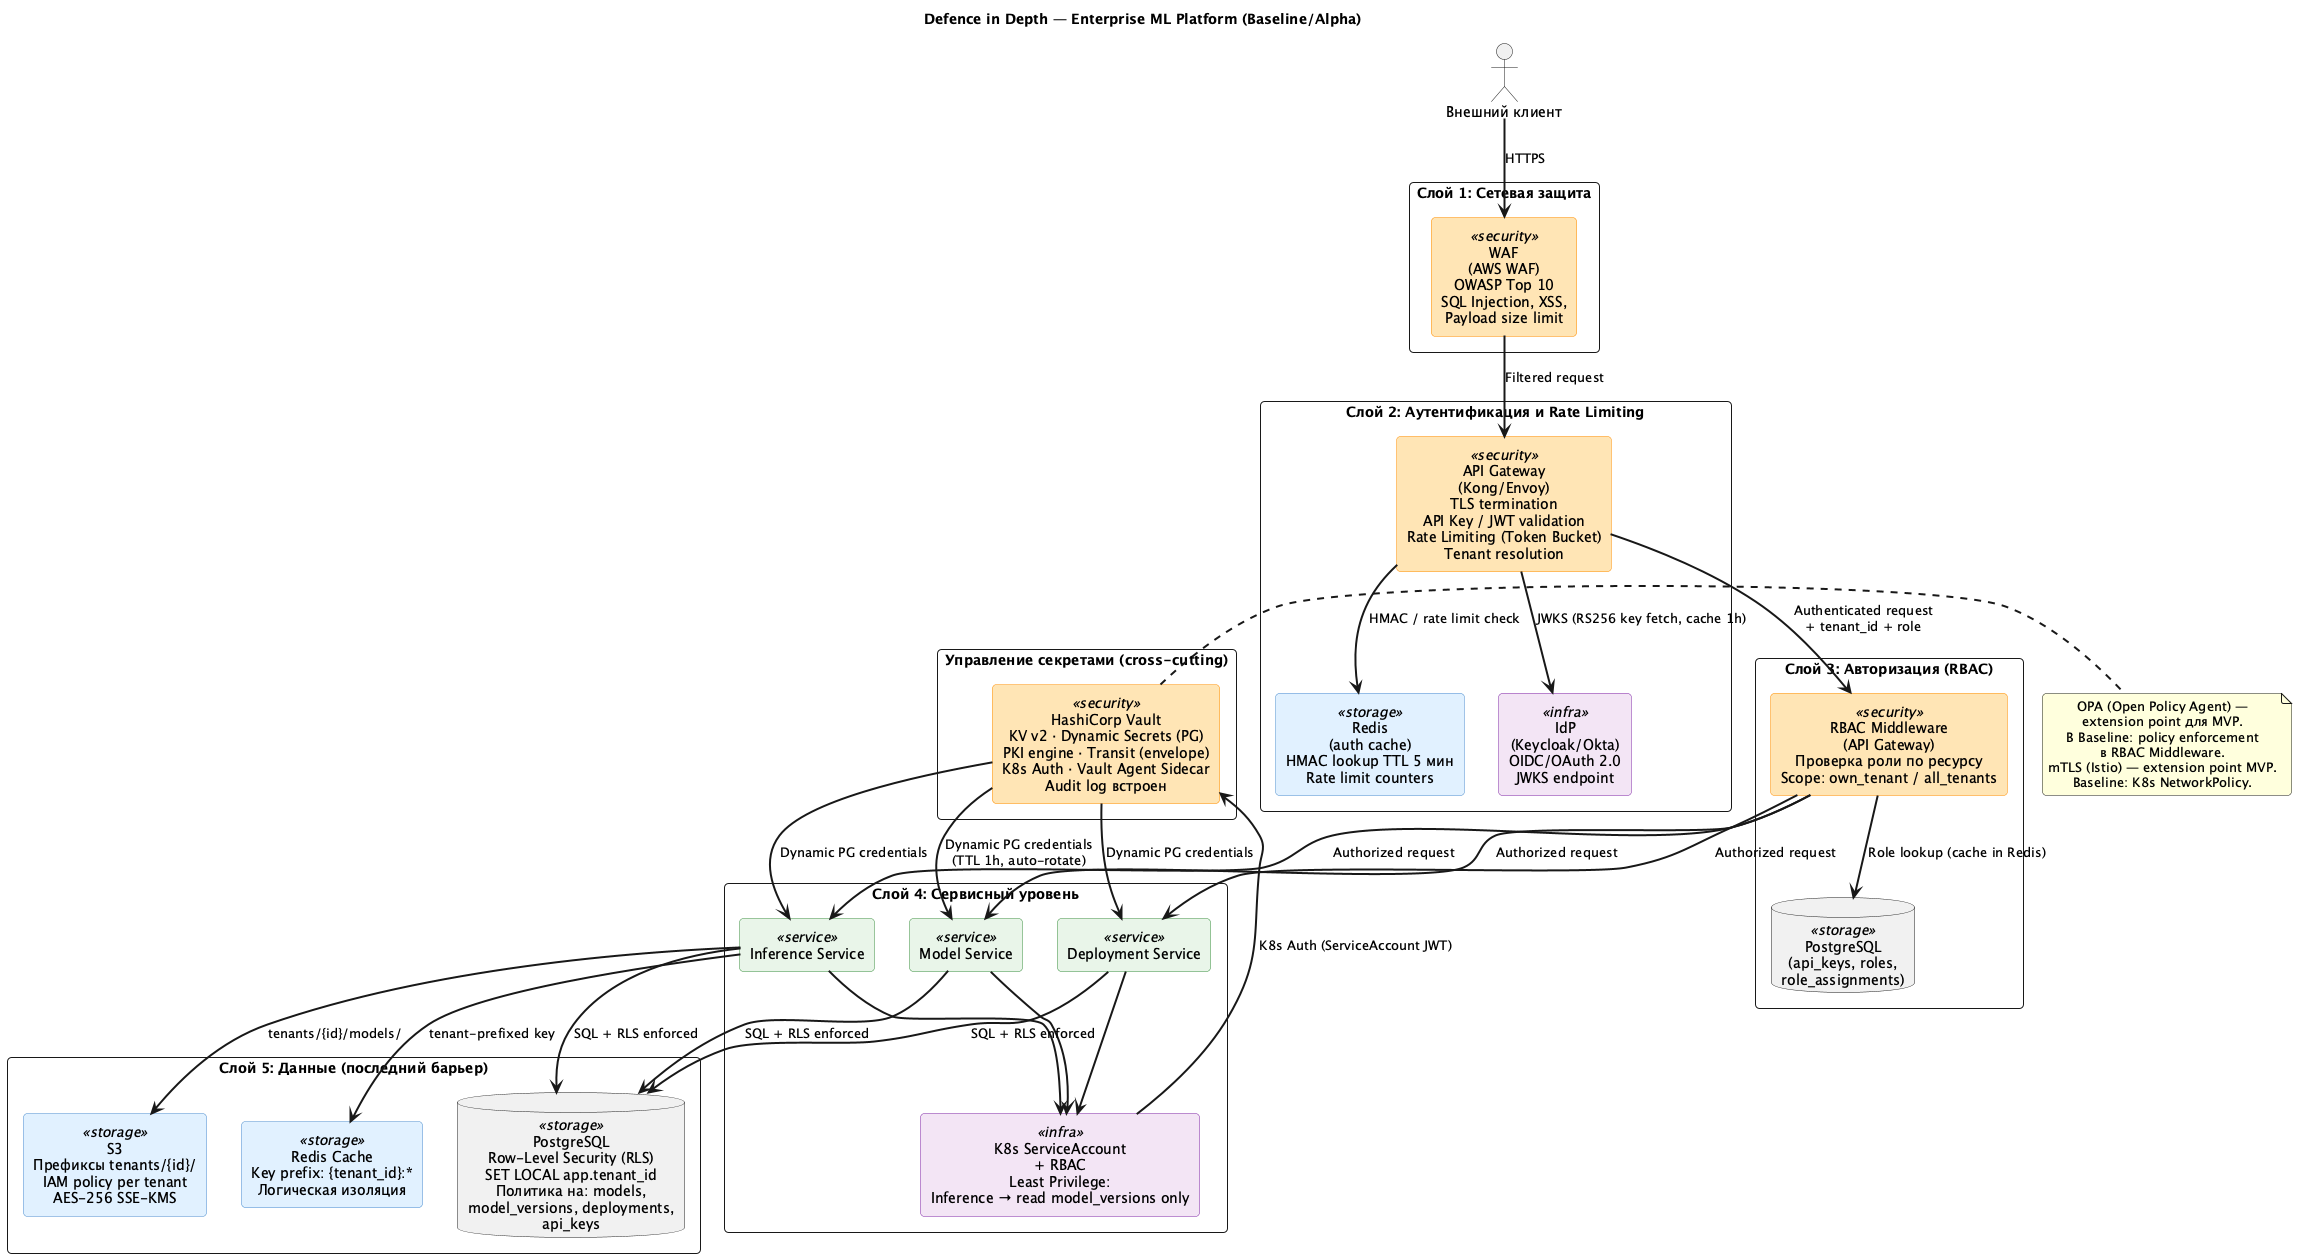

The diagram above was rendered by PlantUML. Its source (embedded in the PNG):
@startuml security-rbac
title Defence in Depth — Enterprise ML Platform (Baseline/Alpha)

skinparam componentStyle rectangle
skinparam roundcorner 8
skinparam ArrowThickness 2
skinparam defaultTextAlignment center

skinparam component {
    BackgroundColor<<security>> #FFE4B5
    BorderColor<<security>> #FF8C00
    BackgroundColor<<storage>> #E0F0FF
    BorderColor<<storage>> #4488CC
    BackgroundColor<<service>> #E8F5E9
    BorderColor<<service>> #388E3C
    BackgroundColor<<infra>> #F3E5F5
    BorderColor<<infra>> #7B1FA2
}

actor "Внешний клиент" as Client

rectangle "Слой 1: Сетевая защита" {
    component "WAF\n(AWS WAF)\nOWASP Top 10\nSQL Injection, XSS,\nPayload size limit" <<security>> as WAF
}

rectangle "Слой 2: Аутентификация и Rate Limiting" {
    component "API Gateway\n(Kong/Envoy)\nTLS termination\nAPI Key / JWT validation\nRate Limiting (Token Bucket)\nTenant resolution" <<security>> as GW
    component "Redis\n(auth cache)\nHMAC lookup TTL 5 мин\nRate limit counters" <<storage>> as RedisAuth
    component "IdP\n(Keycloak/Okta)\nOIDC/OAuth 2.0\nJWKS endpoint" <<infra>> as IdP
}

rectangle "Слой 3: Авторизация (RBAC)" {
    component "RBAC Middleware\n(API Gateway)\nПроверка роли по ресурсу\nScope: own_tenant / all_tenants" <<security>> as RBAC
    database "PostgreSQL\n(api_keys, roles,\nrole_assignments)" <<storage>> as PG
}

rectangle "Слой 4: Сервисный уровень" {
    component "Model Service" <<service>> as ModelSvc
    component "Inference Service" <<service>> as InfSvc
    component "Deployment Service" <<service>> as DepSvc
    component "K8s ServiceAccount\n+ RBAC\nLeast Privilege:\nInference → read model_versions only" <<infra>> as KubeSA
}

rectangle "Слой 5: Данные (последний барьер)" {
    database "PostgreSQL\nRow-Level Security (RLS)\nSET LOCAL app.tenant_id\nПолитика на: models,\nmodel_versions, deployments,\napi_keys" <<storage>> as PGDB
    component "S3\nПрефиксы tenants/{id}/\nIAM policy per tenant\nAES-256 SSE-KMS" <<storage>> as S3
    component "Redis Cache\nKey prefix: {tenant_id}:*\nЛогическая изоляция" <<storage>> as RedisCache
}

rectangle "Управление секретами (cross-cutting)" {
    component "HashiCorp Vault\nKV v2 · Dynamic Secrets (PG)\nPKI engine · Transit (envelope)\nK8s Auth · Vault Agent Sidecar\nAudit log встроен" <<security>> as Vault
}

Client --> WAF : HTTPS
WAF --> GW : Filtered request
GW --> RedisAuth : HMAC / rate limit check
GW --> IdP : JWKS (RS256 key fetch, cache 1h)
GW --> RBAC : Authenticated request\n+ tenant_id + role
RBAC --> PG : Role lookup (cache in Redis)
RBAC --> ModelSvc : Authorized request
RBAC --> InfSvc : Authorized request
RBAC --> DepSvc : Authorized request

ModelSvc --> KubeSA
InfSvc --> KubeSA
DepSvc --> KubeSA

ModelSvc --> PGDB : SQL + RLS enforced
InfSvc --> RedisCache : tenant-prefixed key
InfSvc --> PGDB : SQL + RLS enforced
DepSvc --> PGDB : SQL + RLS enforced
InfSvc --> S3 : tenants/{id}/models/

KubeSA --> Vault : K8s Auth (ServiceAccount JWT)
Vault --> ModelSvc : Dynamic PG credentials\n(TTL 1h, auto-rotate)
Vault --> InfSvc : Dynamic PG credentials
Vault --> DepSvc : Dynamic PG credentials

note right of Vault
  OPA (Open Policy Agent) —
  extension point для MVP.
  В Baseline: policy enforcement
  в RBAC Middleware.
  mTLS (Istio) — extension point MVP.
  Baseline: K8s NetworkPolicy.
end note

@enduml